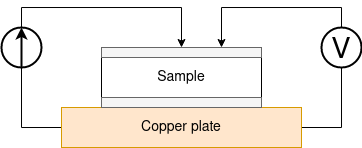

The diagram above was exported from draw.io. Its source (the exported page's mxGraphModel, read from the mxfile embedded in the PNG):
<mxGraphModel dx="771" dy="453" grid="1" gridSize="10" guides="1" tooltips="1" connect="1" arrows="1" fold="1" page="1" pageScale="1" pageWidth="1169" pageHeight="827" math="0" shadow="0">
  <root>
    <mxCell id="0" />
    <mxCell id="1" parent="0" />
    <mxCell id="JaH5D2i37DZBW2X8MLR0-9" style="edgeStyle=orthogonalEdgeStyle;rounded=0;orthogonalLoop=1;jettySize=auto;html=1;exitX=0;exitY=0.5;exitDx=0;exitDy=0;entryX=0.5;entryY=1;entryDx=0;entryDy=0;endArrow=none;endFill=0;" edge="1" parent="1" source="JaH5D2i37DZBW2X8MLR0-1" target="JaH5D2i37DZBW2X8MLR0-4">
      <mxGeometry relative="1" as="geometry" />
    </mxCell>
    <mxCell id="JaH5D2i37DZBW2X8MLR0-16" style="edgeStyle=orthogonalEdgeStyle;rounded=0;orthogonalLoop=1;jettySize=auto;html=1;exitX=1;exitY=0.5;exitDx=0;exitDy=0;entryX=0.5;entryY=1;entryDx=0;entryDy=0;fontSize=14;endArrow=none;endFill=0;" edge="1" parent="1" source="JaH5D2i37DZBW2X8MLR0-1" target="JaH5D2i37DZBW2X8MLR0-5">
      <mxGeometry relative="1" as="geometry" />
    </mxCell>
    <mxCell id="JaH5D2i37DZBW2X8MLR0-1" value="&lt;font style=&quot;font-size: 14px&quot;&gt;Copper plate&lt;/font&gt;" style="rounded=0;whiteSpace=wrap;html=1;fillColor=#ffe6cc;strokeColor=#d79b00;" vertex="1" parent="1">
      <mxGeometry x="400" y="240" width="240" height="40" as="geometry" />
    </mxCell>
    <mxCell id="JaH5D2i37DZBW2X8MLR0-2" value="&lt;font style=&quot;font-size: 14px&quot;&gt;Sample&lt;/font&gt;" style="rounded=0;whiteSpace=wrap;html=1;gradientColor=#ffffff;" vertex="1" parent="1">
      <mxGeometry x="440" y="190" width="160" height="40" as="geometry" />
    </mxCell>
    <mxCell id="JaH5D2i37DZBW2X8MLR0-13" style="edgeStyle=orthogonalEdgeStyle;rounded=0;orthogonalLoop=1;jettySize=auto;html=1;exitX=0.5;exitY=0;exitDx=0;exitDy=0;entryX=0.5;entryY=0;entryDx=0;entryDy=0;fontSize=14;endArrow=classic;endFill=1;" edge="1" parent="1" source="JaH5D2i37DZBW2X8MLR0-4" target="JaH5D2i37DZBW2X8MLR0-12">
      <mxGeometry relative="1" as="geometry" />
    </mxCell>
    <mxCell id="JaH5D2i37DZBW2X8MLR0-4" value="" style="ellipse;whiteSpace=wrap;html=1;aspect=fixed;labelBackgroundColor=none;fontSize=17;strokeWidth=2;rotation=90;direction=north;" vertex="1" parent="1">
      <mxGeometry x="340" y="160" width="40" height="40" as="geometry" />
    </mxCell>
    <mxCell id="JaH5D2i37DZBW2X8MLR0-14" style="edgeStyle=orthogonalEdgeStyle;rounded=0;orthogonalLoop=1;jettySize=auto;html=1;exitX=0.5;exitY=0;exitDx=0;exitDy=0;entryX=0.75;entryY=0;entryDx=0;entryDy=0;fontSize=14;endArrow=classic;endFill=1;" edge="1" parent="1" source="JaH5D2i37DZBW2X8MLR0-5" target="JaH5D2i37DZBW2X8MLR0-12">
      <mxGeometry relative="1" as="geometry" />
    </mxCell>
    <mxCell id="JaH5D2i37DZBW2X8MLR0-5" value="&lt;font style=&quot;font-size: 29px;&quot;&gt;V&lt;/font&gt;" style="ellipse;whiteSpace=wrap;html=1;aspect=fixed;labelBackgroundColor=none;fontSize=29;strokeWidth=2;verticalAlign=top;" vertex="1" parent="1">
      <mxGeometry x="660" y="160" width="40" height="40" as="geometry" />
    </mxCell>
    <mxCell id="JaH5D2i37DZBW2X8MLR0-6" value="" style="endArrow=classic;html=1;rounded=0;fontSize=17;entryX=0.5;entryY=0;entryDx=0;entryDy=0;exitX=0.5;exitY=1;exitDx=0;exitDy=0;strokeWidth=2;" edge="1" parent="1" source="JaH5D2i37DZBW2X8MLR0-4" target="JaH5D2i37DZBW2X8MLR0-4">
      <mxGeometry width="50" height="50" relative="1" as="geometry">
        <mxPoint x="100" y="530" as="sourcePoint" />
        <mxPoint x="150" y="480" as="targetPoint" />
      </mxGeometry>
    </mxCell>
    <mxCell id="JaH5D2i37DZBW2X8MLR0-11" value="" style="rounded=0;whiteSpace=wrap;html=1;fontSize=14;fillColor=#f5f5f5;fontColor=#333333;strokeColor=#666666;" vertex="1" parent="1">
      <mxGeometry x="440" y="230" width="160" height="10" as="geometry" />
    </mxCell>
    <mxCell id="JaH5D2i37DZBW2X8MLR0-12" value="" style="rounded=0;whiteSpace=wrap;html=1;fontSize=14;fillColor=#f5f5f5;fontColor=#333333;strokeColor=#666666;" vertex="1" parent="1">
      <mxGeometry x="440" y="180" width="160" height="10" as="geometry" />
    </mxCell>
  </root>
</mxGraphModel>